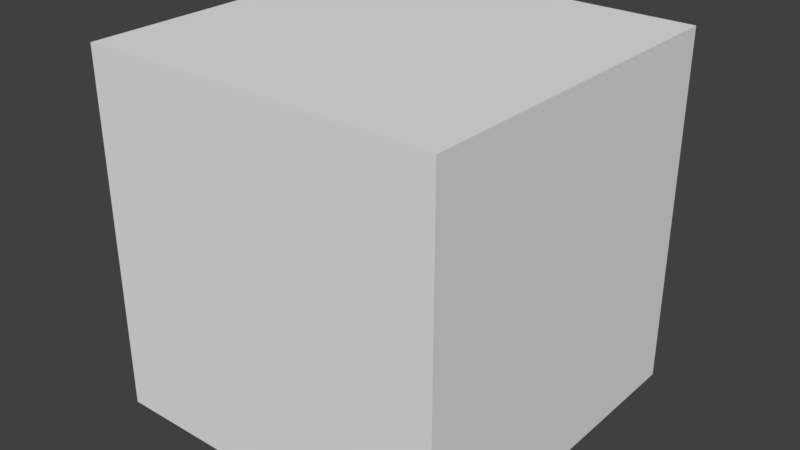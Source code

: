 # Source: fixed_block.blend  (saved by Blender 2.79.0; exported with 4.5.12 LTS)
import bpy
from mathutils import Matrix  # noqa: F401  (used for matrix-valued properties, if any)

bpy.ops.wm.read_factory_settings(use_empty=True)
scene = bpy.context.scene
scene.name = 'Scene'

# ---- collections
col_collection_1 = bpy.data.collections.new('Collection 1'); scene.collection.children.link(col_collection_1)

# ---- materials (node trees are filled in below, after node groups)
mat_material = bpy.data.materials.new('Material')
mat_material.alpha_threshold = 0.0
mat_material.use_transparent_shadow = False
mat_material.roughness = 0.5
mat_material.line_color = (0.0, 0.0, 0.0, 1.0)

# ---- material node trees

# ---- world
world_world = bpy.data.worlds.new('World'); scene.world = world_world
world_world.color = (0.05088, 0.05088, 0.05088)
world_world.use_sun_shadow = False
world_world.sun_shadow_jitter_overblur = 0.0
world_world.cycles.sampling_method = 'MANUAL'

# ---- meshes
me_cube = bpy.data.meshes.new('Cube')
me_cube.from_pydata([(1.0, 1.0, -1.0), (1.0, -1.0, -1.0), (-1.0, -1.0, -1.0), (-1.0, 1.0, -1.0), (1.0, 1.0, 1.0), (1.0, -1.0, 1.0), (-1.0, -1.0, 1.0), (-1.0, 1.0, 1.0)], [], [(0, 1, 2, 3), (4, 7, 6, 5), (0, 4, 5, 1), (1, 5, 6, 2), (2, 6, 7, 3), (4, 0, 3, 7)])
_uv = me_cube.uv_layers.new(name='UVMap')
_uv.uv.foreach_set('vector', [0.09373, 0.25, 2.176e-05, 0.25, 2.152e-05, 0.1563, 0.09373, 0.1563, 0.2812, 0.1562, 0.2812, 0.2499, 0.1875, 0.2499, 0.1875, 0.1562, 0.1876, 0.1563, 0.1876, 0.25, 0.09386, 0.25, 0.09386, 0.1563, 0.1874, 0.1563, 0.1874, 0.25, 0.09373, 0.25, 0.09373, 0.1563, 0.09377, 0.1563, 0.09377, 0.25, 0.1875, 0.25, 0.1875, 0.1563, 0.09382, 0.25, 0.09381, 0.1563, 0.1875, 0.1563, 0.1875, 0.25])
me_cube.materials.append(mat_material)
me_cube.use_remesh_preserve_volume = False
me_cube.use_remesh_preserve_attributes = False
me_cube.use_mirror_vertex_groups = False
me_cube.update()

# ---- objects
ob_cube = bpy.data.objects.new('Cube', me_cube)

# ---- transforms, parenting, visibility, modifiers, constraints
ob_cube.location = (0.0, 0.0, 0.0)
ob_cube.lock_rotations_4d = False
ob_cube.empty_display_type = 'ARROWS'
ob_cube.lineart.crease_threshold = 0.0

# ---- collection membership
col_collection_1.objects.link(ob_cube)

# ---- scene / render settings (as saved in the file)
scene.frame_start = 1; scene.frame_end = 250; scene.frame_set(1)
scene.render.engine = 'BLENDER_EEVEE_NEXT'
scene.render.resolution_percentage = 50
scene.render.dither_intensity = 0.0
scene.cycles.use_denoising = False
scene.cycles.samples = 128
scene.cycles.sampling_pattern = 'TABULATED_SOBOL'
scene.cycles.use_adaptive_sampling = False
scene.cycles.use_light_tree = False
scene.cycles.blur_glossy = 0.0
scene.cycles.sample_clamp_indirect = 0.0
scene.view_settings.view_transform = 'Standard'
bpy.context.view_layer.update()

# ---- added for rendering (the .blend has no active camera and no usable light): camera, sun
cam_auto = bpy.data.cameras.new('AutoCamera')
cam_auto.lens = 50.0
cam_auto.sensor_width = 36.0
cam_auto.clip_end = 1000.0
ob_auto_camera = bpy.data.objects.new('AutoCamera', cam_auto)
scene.collection.objects.link(ob_auto_camera)
ob_auto_camera.location = (3.20507, -3.84609, 2.56406)
ob_auto_camera.rotation_euler = (1.09748, -7.21219e-08, 0.694738)
scene.camera = ob_auto_camera
light_auto_sun = bpy.data.lights.new('AutoSun', 'SUN')
light_auto_sun.energy = 3.0
light_auto_sun.angle = 0.0523599
ob_auto_sun = bpy.data.objects.new('AutoSun', light_auto_sun)
scene.collection.objects.link(ob_auto_sun)
ob_auto_sun.rotation_euler = (0.872665, 0.174533, 0.523599)
bpy.context.view_layer.update()
